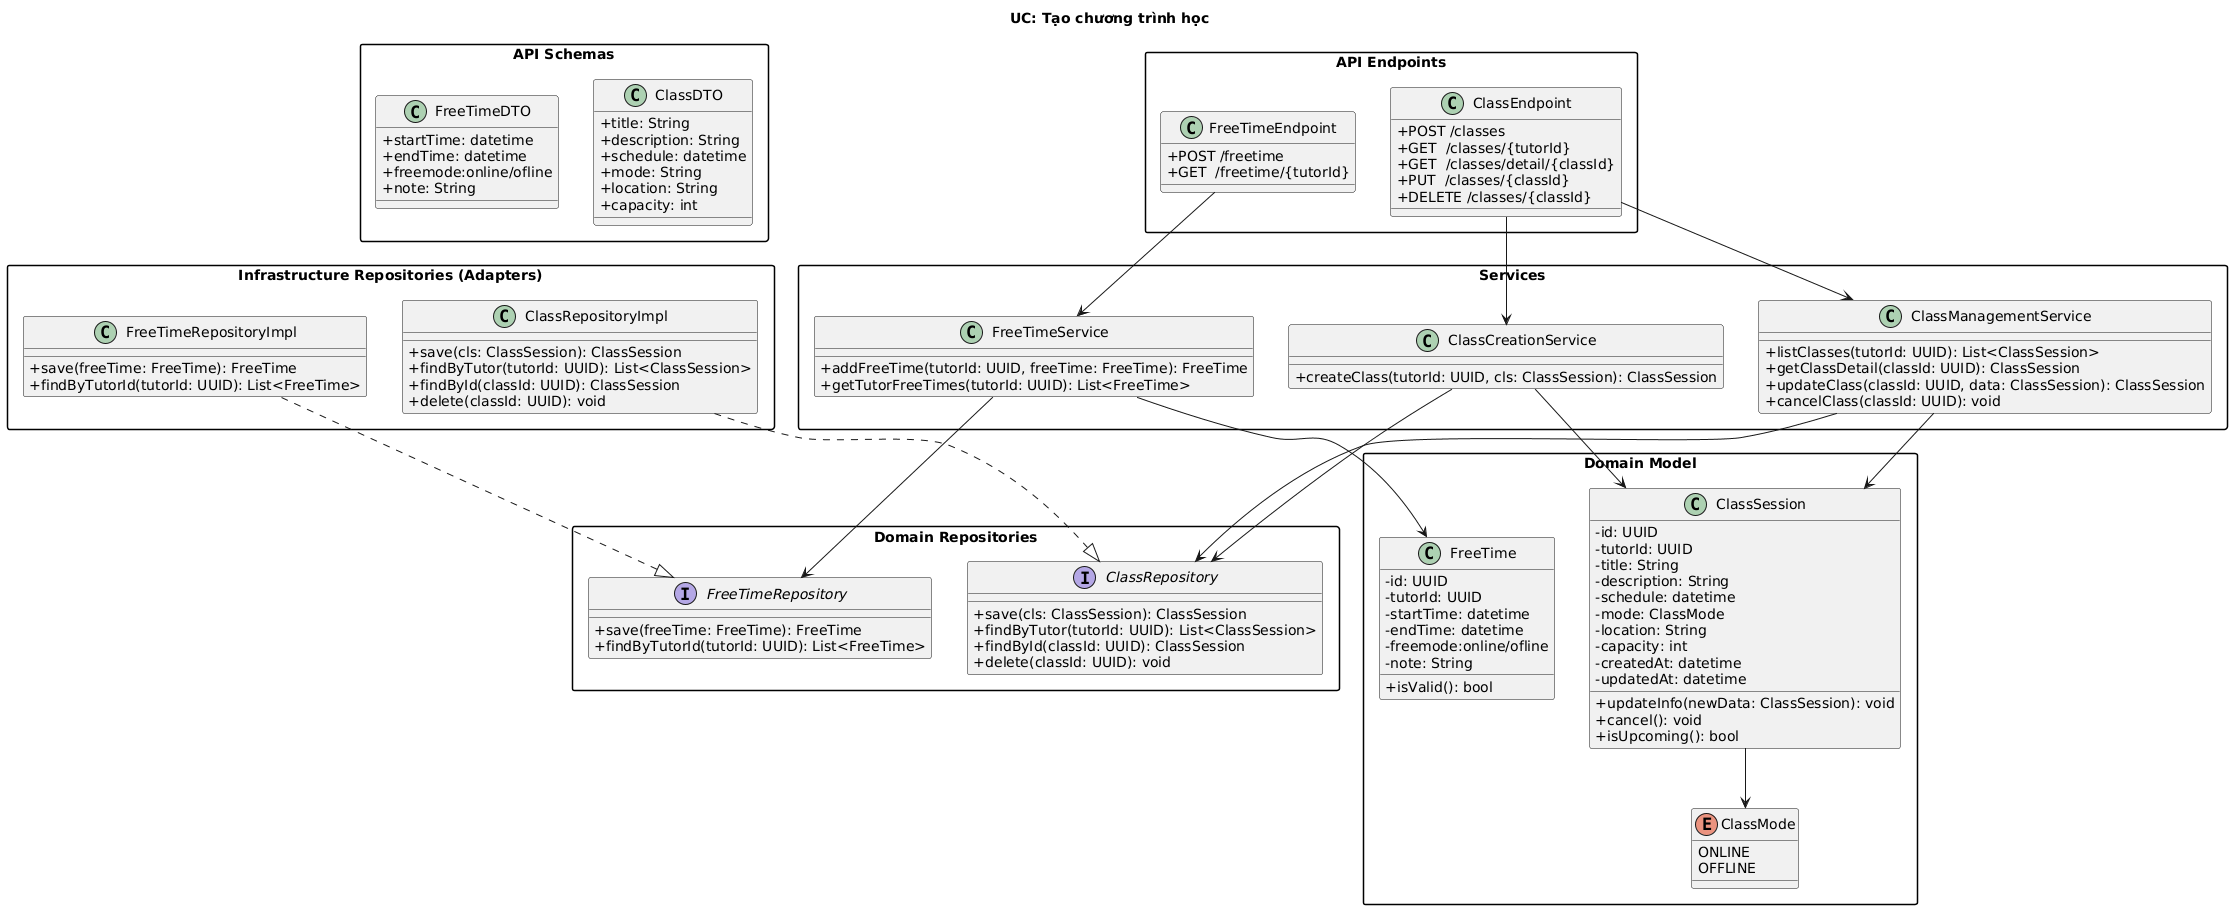

The diagram above was rendered by PlantUML. Its source (embedded in the PNG):
@startuml
title UC: Tạo chương trình học

skinparam packageStyle rectangle
skinparam shadowing false
skinparam classAttributeIconSize 0

' ============================================================
'                         API SCHEMAS
' ============================================================
package "API Schemas" {

class FreeTimeDTO {
    +startTime: datetime
    +endTime: datetime
    +freemode:online/ofline
    +note: String
}

class ClassDTO {
    +title: String
    +description: String
    +schedule: datetime
    +mode: String
    +location: String
    +capacity: int
}

}

' ============================================================
'                         API ENDPOINTS
' ============================================================
package "API Endpoints" {

class FreeTimeEndpoint {
    +POST /freetime
    +GET  /freetime/{tutorId}
}

class ClassEndpoint {
    +POST /classes
    +GET  /classes/{tutorId}
    +GET  /classes/detail/{classId}
    +PUT  /classes/{classId}
    +DELETE /classes/{classId}
}

}

' ============================================================
'                          SERVICES
' ============================================================
package "Services" {

class FreeTimeService {
    +addFreeTime(tutorId: UUID, freeTime: FreeTime): FreeTime
    +getTutorFreeTimes(tutorId: UUID): List<FreeTime>
}

class ClassCreationService {
    +createClass(tutorId: UUID, cls: ClassSession): ClassSession
}

class ClassManagementService {
    +listClasses(tutorId: UUID): List<ClassSession>
    +getClassDetail(classId: UUID): ClassSession
    +updateClass(classId: UUID, data: ClassSession): ClassSession
    +cancelClass(classId: UUID): void
}

}

' ============================================================
'                  DOMAIN REPOSITORY INTERFACES
' ============================================================
package "Domain Repositories" {

interface FreeTimeRepository {
    +save(freeTime: FreeTime): FreeTime
    +findByTutorId(tutorId: UUID): List<FreeTime>
}

interface ClassRepository {
    +save(cls: ClassSession): ClassSession
    +findByTutor(tutorId: UUID): List<ClassSession>
    +findById(classId: UUID): ClassSession
    +delete(classId: UUID): void
}

}

' ============================================================
'                          DOMAIN MODEL
' ============================================================
package "Domain Model" {

class FreeTime {
    -id: UUID
    -tutorId: UUID
    -startTime: datetime
    -endTime: datetime
    -freemode:online/ofline
    -note: String
    +isValid(): bool
}

class ClassSession {
    -id: UUID
    -tutorId: UUID
    -title: String
    -description: String
    -schedule: datetime
    -mode: ClassMode
    -location: String
    -capacity: int
    -createdAt: datetime
    -updatedAt: datetime
    +updateInfo(newData: ClassSession): void
    +cancel(): void
    +isUpcoming(): bool
}

enum ClassMode {
    ONLINE
    OFFLINE
}

}

' ============================================================
'                INFRASTRUCTURE ADAPTERS
' ============================================================
package "Infrastructure Repositories (Adapters)" {

class FreeTimeRepositoryImpl {
    +save(freeTime: FreeTime): FreeTime
    +findByTutorId(tutorId: UUID): List<FreeTime>
}

class ClassRepositoryImpl {
    +save(cls: ClassSession): ClassSession
    +findByTutor(tutorId: UUID): List<ClassSession>
    +findById(classId: UUID): ClassSession
    +delete(classId: UUID): void
}

}

' ============================================================
'                          RELATIONSHIPS
' ============================================================

' API → Service
FreeTimeEndpoint --> FreeTimeService
ClassEndpoint --> ClassCreationService
ClassEndpoint --> ClassManagementService

' Service → Domain Repository Interface
FreeTimeService --> FreeTimeRepository
ClassCreationService --> ClassRepository
ClassManagementService --> ClassRepository

' Domain Repository Interface → Infrastructure Adapters
FreeTimeRepositoryImpl ..|> FreeTimeRepository
ClassRepositoryImpl ..|> ClassRepository

' Services → Domain Entities
FreeTimeService --> FreeTime
ClassCreationService --> ClassSession
ClassManagementService --> ClassSession

' Domain Entity relationship
ClassSession --> ClassMode
@enduml